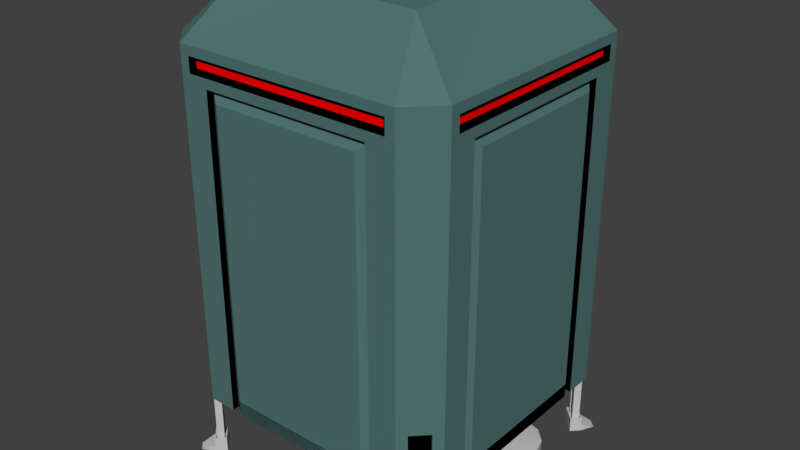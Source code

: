 # Source: Pod.blend  (saved by Blender 2.79.0; exported with 4.5.12 LTS)
import bpy
from mathutils import Matrix  # noqa: F401  (used for matrix-valued properties, if any)

bpy.ops.wm.read_factory_settings(use_empty=True)
scene = bpy.context.scene
scene.name = 'Scene'

# ---- collections
col_collection_1 = bpy.data.collections.new('Collection 1'); scene.collection.children.link(col_collection_1)

# ---- materials (node trees are filled in below, after node groups)
mat_metal = bpy.data.materials.new('metal')
mat_metal.alpha_threshold = 0.0
mat_metal.use_transparent_shadow = False
mat_metal.diffuse_color = (0.0846, 0.1789, 0.1684, 1.0)
mat_metal.roughness = 0.5
mat_metal.line_color = (0.0, 0.0, 0.0, 1.0)
mat_dark = bpy.data.materials.new('dark')
mat_dark.alpha_threshold = 0.0
mat_dark.use_transparent_shadow = False
mat_dark.diffuse_color = (0.0, 0.0, 0.0, 1.0)
mat_dark.roughness = 0.5
mat_glow = bpy.data.materials.new('glow')
mat_glow.alpha_threshold = 0.0
mat_glow.use_transparent_shadow = False
mat_glow.diffuse_color = (1.0, 0.0, 0.0, 1.0)
mat_glow.roughness = 0.5
mat_light_metal = bpy.data.materials.new('light metal')
mat_light_metal.alpha_threshold = 0.0
mat_light_metal.use_transparent_shadow = False
mat_light_metal.diffuse_color = (0.5596, 0.5596, 0.5596, 1.0)
mat_light_metal.roughness = 0.5
mat_door_floor = bpy.data.materials.new('door floor')
mat_door_floor.alpha_threshold = 0.0
mat_door_floor.use_transparent_shadow = False
mat_door_floor.diffuse_color = (0.1376, 0.1376, 0.1376, 1.0)
mat_door_floor.roughness = 0.5

# ---- node groups
ng_auto_smooth = bpy.data.node_groups.new('Auto Smooth', 'GeometryNodeTree')
_s = ng_auto_smooth.interface.new_socket(name='Geometry', in_out='OUTPUT', socket_type='NodeSocketGeometry')
_s = ng_auto_smooth.interface.new_socket(name='Geometry', in_out='INPUT', socket_type='NodeSocketGeometry')
_s = ng_auto_smooth.interface.new_socket(name='Angle', in_out='INPUT', socket_type='NodeSocketFloat')
_s.subtype = 'ANGLE'
_s.min_value = 0.0
_s.max_value = 3.142
ng_auto_smooth.is_modifier = True
_N = ng_auto_smooth.nodes; _L = ng_auto_smooth.links
n0 = _N.new('NodeGroupOutput'); n0.name = 'Group Output'; n0.location = (480, -100)
n1 = _N.new('NodeGroupInput'); n1.name = 'Group Input'; n1.location = (-420, -300)
n2 = _N.new('NodeGroupInput'); n2.name = 'Group Input.001'; n2.location = (-60, -100)
n3 = _N.new('GeometryNodeSetShadeSmooth'); n3.name = 'Set Shade Smooth'; n3.location = (120, -100)
n3.domain = 'EDGE'
n4 = _N.new('GeometryNodeSetShadeSmooth'); n4.name = 'Set Shade Smooth.001'; n4.location = (300, -100)
n5 = _N.new('GeometryNodeInputMeshEdgeAngle'); n5.name = 'Edge Angle'; n5.location = (-420, -220)
n6 = _N.new('GeometryNodeInputEdgeSmooth'); n6.name = 'Is Edge Smooth'; n6.location = (-60, -160)
n7 = _N.new('GeometryNodeInputShadeSmooth'); n7.name = 'Is Face Smooth'; n7.location = (-240, -340)
n8 = _N.new('FunctionNodeBooleanMath'); n8.name = 'Boolean Math'; n8.location = (-60, -220)
n9 = _N.new('FunctionNodeCompare'); n9.name = 'Compare'; n9.location = (-240, -180)
n9.operation = 'LESS_EQUAL'
_L.new(n5.outputs[0], n9.inputs[0])
_L.new(n4.outputs[0], n0.inputs[0])
_L.new(n1.outputs[1], n9.inputs[1])
_L.new(n9.outputs[0], n8.inputs[0])
_L.new(n7.outputs[0], n8.inputs[1])
_L.new(n2.outputs[0], n3.inputs[0])
_L.new(n6.outputs[0], n3.inputs[1])
_L.new(n3.outputs[0], n4.inputs[0])
_L.new(n8.outputs[0], n3.inputs[2])
n0.is_active_output = True

# ---- material node trees

# ---- world
world_world = bpy.data.worlds.new('World'); scene.world = world_world
world_world.color = (0.05088, 0.05088, 0.05088)
world_world.use_sun_shadow = False
world_world.sun_shadow_jitter_overblur = 0.0
world_world.cycles.sampling_method = 'MANUAL'

# ---- meshes
me_cube_006 = bpy.data.meshes.new('Cube.006')
me_cube_006.from_pydata([(1.735, 2.384e-07, 1.876), (1.735, 1.3, 1.876), (1.664, 2.384e-07, 1.805), (1.664, 1.3, 1.805), (1.876, 2.384e-07, 1.735), (1.876, 1.3, 1.735), (1.805, 2.384e-07, 1.664), (1.805, 1.3, 1.664), (1.77, 2.384e-07, 1.841), (1.841, 2.384e-07, 1.77), (1.841, 1.3, 1.77), (1.77, 1.3, 1.841), (1.77, 2.384e-07, 1.699), (1.699, 2.384e-07, 1.77), (1.699, 1.3, 1.77), (1.77, 1.3, 1.699), (1.788, 2.384e-07, 1.717), (1.717, 2.384e-07, 1.788), (1.717, 1.3, 1.788), (1.788, 1.3, 1.717), (1.752, 2.384e-07, 1.823), (1.823, 2.384e-07, 1.752), (1.823, 1.3, 1.752), (1.752, 1.3, 1.823), (1.735, 2.384e-07, 1.898), (1.735, 0.2104, 1.898), (1.642, 2.384e-07, 1.805), (1.642, 0.2104, 1.805), (1.898, 2.384e-07, 1.735), (1.898, 0.2104, 1.735), (1.805, 2.384e-07, 1.642), (1.805, 0.2104, 1.642), (1.791, 2.384e-07, 1.841), (1.841, 2.384e-07, 1.791), (1.841, 0.2104, 1.791), (1.791, 0.2104, 1.841), (1.749, 2.384e-07, 1.699), (1.699, 2.384e-07, 1.749), (1.699, 0.2104, 1.749), (1.749, 0.2104, 1.699), (1.766, 2.384e-07, 1.717), (1.717, 2.384e-07, 1.766), (1.717, 0.2104, 1.766), (1.766, 0.2104, 1.717), (1.774, 2.384e-07, 1.823), (1.823, 2.384e-07, 1.774), (1.823, 0.2104, 1.774), (1.774, 0.2104, 1.823), (1.726, 2.384e-07, 1.928), (1.726, 0.2104, 1.928), (1.612, 2.384e-07, 1.814), (1.612, 0.2104, 1.814), (1.928, 2.384e-07, 1.726), (1.928, 0.2104, 1.726), (1.814, 2.384e-07, 1.612), (1.814, 0.2104, 1.612), (1.797, 2.384e-07, 1.858), (1.858, 2.384e-07, 1.797), (1.858, 0.2104, 1.797), (1.797, 0.2104, 1.858), (1.743, 2.384e-07, 1.682), (1.682, 2.384e-07, 1.743), (1.682, 0.2104, 1.743), (1.743, 0.2104, 1.682), (1.726, 0.1052, 1.928), (1.612, 0.1052, 1.814), (1.814, 0.1052, 1.612), (1.928, 0.1052, 1.726), (1.858, 0.1052, 1.797), (1.797, 0.1052, 1.858), (1.682, 0.1052, 1.743), (1.743, 0.1052, 1.682), (2.019, 2.384e-07, 1.918), (1.984, 2.384e-07, 1.953), (1.918, 2.384e-07, 2.019), (1.953, 2.384e-07, 1.984)], [], [(0, 1, 3, 2), (12, 15, 7, 6), (6, 7, 5, 4), (8, 11, 1, 0), (16, 6, 21), (22, 5, 19), (4, 5, 10, 9), (9, 10, 22, 21), (2, 3, 14, 13), (13, 14, 18, 17), (17, 18, 19, 16), (15, 12, 16, 19), (21, 22, 23, 20), (11, 8, 20, 23), (24, 26, 27, 25), (36, 30, 31, 39), (30, 28, 29, 31), (32, 24, 25, 35), (27, 51, 49, 25), (25, 49, 59, 35), (28, 33, 34, 29), (52, 67, 72), (26, 37, 38, 27), (61, 70, 71, 60), (35, 47, 44, 32), (44, 47, 46, 45), (33, 45, 46, 34), (39, 43, 40, 36), (64, 49, 51, 65), (71, 63, 55, 66), (66, 55, 53, 67), (69, 59, 49, 64), (67, 53, 58, 68), (65, 51, 62, 70), (38, 62, 51, 27), (31, 55, 63, 39), (29, 53, 55, 31), (34, 58, 53, 29), (26, 50, 61, 37), (24, 48, 50, 26), (32, 56, 48, 24), (28, 52, 57, 33), (30, 54, 52, 28), (36, 60, 54, 30), (40, 43, 42, 41), (37, 41, 42, 38), (68, 58, 59, 69), (70, 62, 63, 71), (46, 47, 35, 59, 58, 34), (42, 43, 39, 63, 62, 38), (44, 45, 33, 57, 56, 32), (40, 41, 37, 61, 60, 36), (50, 65, 70, 61), (56, 57, 73, 75), (69, 64, 74, 75), (54, 66, 67, 52), (60, 71, 66, 54), (48, 64, 65, 50), (67, 68, 73, 72), (64, 48, 74), (68, 69, 75, 73), (48, 56, 75, 74), (57, 52, 72, 73), (3, 1, 23), (1, 11, 23), (18, 14, 3), (7, 15, 19), (18, 3, 23), (5, 7, 19), (19, 18, 23), (22, 10, 5), (19, 23, 22), (0, 2, 17), (2, 13, 17), (20, 8, 0), (4, 9, 21), (20, 0, 17), (6, 4, 21), (21, 20, 17), (16, 12, 6), (21, 17, 16)])
me_cube_006.polygons.foreach_set('material_index', [3, 3, 3, 3, 3, 3, 3, 3, 3, 3, 3, 3, 3, 3, 3, 3, 3, 3, 3, 3, 3, 3, 3, 3, 3, 3, 3, 3, 3, 3, 3, 3, 3, 3, 3, 3, 3, 3, 3, 3, 3, 3, 3, 3, 3, 3, 3, 3, 3, 3, 3, 3, 3, 3, 3, 3, 3, 3, 3, 3, 3, 3, 3, 3, 3, 3, 3, 3, 3, 3, 3, 3, 3, 3, 3, 3, 3, 3, 3, 3, 3])
_uv = me_cube_006.uv_layers.new(name='UVMap')
_uv.uv.foreach_set('vector', [0.2875, 0.8845, 0.4402, 0.8845, 0.4402, 0.8962, 0.2875, 0.8962, 0.2875, 0.8375, 0.4402, 0.8375, 0.4402, 0.8434, 0.2875, 0.8434, 0.2875, 0.8434, 0.4402, 0.8434, 0.4402, 0.8551, 0.2875, 0.8551, 0.2875, 0.8786, 0.4402, 0.8786, 0.4402, 0.8845, 0.2875, 0.8845, 0.3242, 0.7925, 0.3367, 0.7863, 0.3242, 0.805, 0.3242, 0.7925, 0.3367, 0.7863, 0.3242, 0.805, 0.2875, 0.8551, 0.4402, 0.8551, 0.4402, 0.861, 0.2875, 0.861, 0.2875, 0.861, 0.4402, 0.861, 0.4402, 0.8639, 0.2875, 0.8639, 0.2875, 0.8962, 0.4402, 0.8962, 0.4402, 0.9021, 0.2875, 0.9021, 0.2875, 0.9021, 0.4402, 0.9021, 0.4402, 0.905, 0.2875, 0.905, 0.2875, 0.8228, 0.4402, 0.8228, 0.4402, 0.8346, 0.2875, 0.8346, 0.4402, 0.8375, 0.2875, 0.8375, 0.2875, 0.8346, 0.4402, 0.8346, 0.2875, 0.8639, 0.4402, 0.8639, 0.4402, 0.8757, 0.2875, 0.8757, 0.4402, 0.8786, 0.2875, 0.8786, 0.2875, 0.8757, 0.4402, 0.8757, 0.821, 0.4962, 0.821, 0.5115, 0.7963, 0.5115, 0.7963, 0.4962, 0.821, 0.4385, 0.821, 0.4479, 0.7963, 0.4479, 0.7963, 0.4385, 0.821, 0.4479, 0.821, 0.4632, 0.7963, 0.4632, 0.7963, 0.4479, 0.821, 0.4867, 0.821, 0.4962, 0.7963, 0.4962, 0.7963, 0.4867, 0.5334, 0.4194, 0.5301, 0.4213, 0.53, 0.4022, 0.5333, 0.4041, 0.5333, 0.4041, 0.53, 0.4022, 0.5419, 0.4022, 0.543, 0.4041, 0.821, 0.4632, 0.821, 0.4727, 0.7963, 0.4727, 0.7963, 0.4632, 0.4425, 0.7648, 0.4336, 0.7734, 0.4252, 0.7469, 0.821, 0.5115, 0.821, 0.5209, 0.7963, 0.5209, 0.7963, 0.5115, 0.3494, 0.7716, 0.3494, 0.7592, 0.3595, 0.7592, 0.3595, 0.7716, 0.7963, 0.4867, 0.7963, 0.4838, 0.821, 0.4838, 0.821, 0.4867, 0.821, 0.4838, 0.7963, 0.4838, 0.7963, 0.4756, 0.821, 0.4756, 0.821, 0.4727, 0.821, 0.4756, 0.7963, 0.4756, 0.7963, 0.4727, 0.7963, 0.4385, 0.7963, 0.4356, 0.821, 0.4356, 0.821, 0.4385, 0.3187, 0.7592, 0.3187, 0.7469, 0.3377, 0.7469, 0.3377, 0.7592, 0.3595, 0.7592, 0.3595, 0.7469, 0.3713, 0.7469, 0.3713, 0.7592, 0.3713, 0.7592, 0.3713, 0.7469, 0.3903, 0.7469, 0.3903, 0.7592, 0.3634, 0.7921, 0.3634, 0.8044, 0.3517, 0.8044, 0.3517, 0.7921, 0.3853, 0.7921, 0.3853, 0.8044, 0.3736, 0.8044, 0.3736, 0.7921, 0.3377, 0.7592, 0.3377, 0.7469, 0.3494, 0.7469, 0.3494, 0.7592, 0.5428, 0.4193, 0.5419, 0.4211, 0.5301, 0.4213, 0.5334, 0.4194, 0.5605, 0.4194, 0.5636, 0.4213, 0.552, 0.421, 0.5511, 0.4191, 0.561, 0.4044, 0.5643, 0.4026, 0.5636, 0.4213, 0.5605, 0.4194, 0.5517, 0.4042, 0.5527, 0.4023, 0.5643, 0.4026, 0.561, 0.4044, 0.4815, 0.7488, 0.4783, 0.7469, 0.49, 0.7471, 0.491, 0.749, 0.4811, 0.7639, 0.4778, 0.7657, 0.4783, 0.7469, 0.4815, 0.7488, 0.4904, 0.764, 0.4894, 0.7659, 0.4778, 0.7657, 0.4811, 0.7639, 0.5087, 0.764, 0.512, 0.7659, 0.5001, 0.7659, 0.4991, 0.764, 0.5086, 0.7487, 0.5118, 0.7469, 0.512, 0.7659, 0.5087, 0.764, 0.4992, 0.7488, 0.5001, 0.747, 0.5118, 0.7469, 0.5086, 0.7487, 0.821, 0.4356, 0.7963, 0.4356, 0.7963, 0.4274, 0.821, 0.4274, 0.821, 0.4244, 0.821, 0.4274, 0.7963, 0.4274, 0.7963, 0.4244, 0.3736, 0.7921, 0.3736, 0.8044, 0.3634, 0.8044, 0.3634, 0.7921, 0.3494, 0.7592, 0.3494, 0.7469, 0.3595, 0.7469, 0.3595, 0.7592, 0.5514, 0.4079, 0.5429, 0.4072, 0.543, 0.4041, 0.5419, 0.4022, 0.5527, 0.4023, 0.5517, 0.4042, 0.5428, 0.4163, 0.5511, 0.4162, 0.5511, 0.4191, 0.552, 0.421, 0.5419, 0.4211, 0.5428, 0.4193, 0.4906, 0.7602, 0.4992, 0.7609, 0.4991, 0.764, 0.5001, 0.7659, 0.4894, 0.7659, 0.4904, 0.764, 0.4992, 0.7518, 0.4909, 0.7519, 0.491, 0.749, 0.49, 0.7471, 0.5001, 0.747, 0.4992, 0.7488, 0.3377, 0.7716, 0.3377, 0.7592, 0.3494, 0.7592, 0.3494, 0.7716, 0.4551, 0.7469, 0.4653, 0.7469, 0.4627, 0.7704, 0.4576, 0.7704, 0.4118, 0.7734, 0.4, 0.7734, 0.4084, 0.7469, 0.4143, 0.7469, 0.3713, 0.7716, 0.3713, 0.7592, 0.3903, 0.7592, 0.3903, 0.7716, 0.3595, 0.7716, 0.3595, 0.7592, 0.3713, 0.7592, 0.3713, 0.7716, 0.3187, 0.7716, 0.3187, 0.7592, 0.3377, 0.7592, 0.3377, 0.7716, 0.4336, 0.7734, 0.4219, 0.7734, 0.4194, 0.7469, 0.4252, 0.7469, 0.4, 0.7734, 0.3911, 0.7648, 0.4084, 0.7469, 0.4219, 0.7734, 0.4118, 0.7734, 0.4143, 0.7469, 0.4194, 0.7469, 0.4434, 0.7469, 0.4551, 0.7469, 0.4576, 0.7704, 0.4518, 0.7704, 0.4653, 0.7469, 0.477, 0.7469, 0.4686, 0.7704, 0.4627, 0.7704, 0.2868, 0.8113, 0.2868, 0.7863, 0.2993, 0.7925, 0.2868, 0.7863, 0.2993, 0.7863, 0.2993, 0.7925, 0.2993, 0.805, 0.2993, 0.8113, 0.2868, 0.8113, 0.3367, 0.8113, 0.3242, 0.8113, 0.3242, 0.805, 0.2993, 0.805, 0.2868, 0.8113, 0.2993, 0.7925, 0.3367, 0.7863, 0.3367, 0.8113, 0.3242, 0.805, 0.3242, 0.805, 0.2993, 0.805, 0.2993, 0.7925, 0.3242, 0.7925, 0.3242, 0.7863, 0.3367, 0.7863, 0.3242, 0.805, 0.2993, 0.7925, 0.3242, 0.7925, 0.2868, 0.8113, 0.2868, 0.7863, 0.2993, 0.7925, 0.2868, 0.7863, 0.2993, 0.7863, 0.2993, 0.7925, 0.2993, 0.805, 0.2993, 0.8113, 0.2868, 0.8113, 0.3367, 0.8113, 0.3242, 0.8113, 0.3242, 0.805, 0.2993, 0.805, 0.2868, 0.8113, 0.2993, 0.7925, 0.3367, 0.7863, 0.3367, 0.8113, 0.3242, 0.805, 0.3242, 0.805, 0.2993, 0.805, 0.2993, 0.7925, 0.3242, 0.7925, 0.3242, 0.7863, 0.3367, 0.7863, 0.3242, 0.805, 0.2993, 0.7925, 0.3242, 0.7925])
me_cube_006.materials.append(mat_metal)
me_cube_006.materials.append(mat_dark)
me_cube_006.materials.append(mat_glow)
me_cube_006.materials.append(mat_light_metal)
me_cube_006.use_remesh_preserve_volume = False
me_cube_006.use_remesh_preserve_attributes = False
me_cube_006.use_mirror_vertex_groups = False
me_cube_006.update()
me_cube = bpy.data.meshes.new('Cube')
me_cube.from_pydata([(0.0, 1.0, 2.0), (2.0, 1.0, -8.742e-08), (0.0, 6.7, 0.0), (1.6, 1.0, 2.0), (0.0, 5.95, 2.0), (0.0, 6.7, 1.25), (1.25, 6.7, 0.0), (2.0, 5.95, -5.202e-07), (1.406, 5.756, 1.942), (1.27, 6.7, 1.27), (1.9, 1.0, 1.7), (1.7, 5.95, 1.9), (1.9, 5.95, 1.7), (1.2, 5.819, 2.0), (1.055, 1.0, 2.0), (1.9, 1.95, 1.7), (1.7, 1.95, 1.9), (1.7, 1.0, 1.9), (0.7, 1.0, 0.9), (1.825, 2.056, 1.625), (1.625, 2.056, 1.825), (1.825, 1.106, 1.625), (1.625, 1.106, 1.825), (0.625, 1.106, 0.825), (0.825, 1.106, 0.625), (0.0, 5.475, 2.0), (1.406, 5.669, 1.942), (1.2, 1.0, 2.0), (1.2, 5.475, 1.9), (1.2, 5.606, 2.0), (0.0, 5.475, 1.9), (1.2, 1.0, 1.9), (1.2, 5.95, 2.0), (1.6, 5.95, 2.0), (1.6, 5.475, 2.0), (0.0, 5.819, 2.0), (0.0, 5.606, 2.0), (1.2, 5.475, 2.0), (0.0, 5.756, 1.942), (0.0, 5.669, 1.942), (1.2, 5.756, 1.942), (1.469, 5.819, 2.0), (1.469, 5.606, 2.0), (1.2, 5.669, 1.942), (0.7563, 1.0, 0.5883), (1.0, 1.0, 0.0), (0.5883, 1.0, 0.7563), (0.0, 1.0, 1.0), (0.7071, 1.0, 0.7071), (0.0, 1.2, 0.0), (1.055, 1.2, 2.0), (0.7563, 1.2, 0.5883), (0.5883, 1.2, 0.7563), (2.0, 1.0, 1.6), (1.942, 5.756, 1.406), (2.0, 5.819, 1.2), (2.0, 1.0, 1.055), (2.0, 5.475, -2.402e-07), (1.942, 5.669, 1.406), (2.0, 1.0, 1.2), (1.9, 5.475, 1.2), (2.0, 5.606, 1.2), (1.9, 5.475, -1.21e-07), (1.9, 1.0, 1.2), (2.0, 5.95, 1.2), (2.0, 5.95, 1.6), (2.0, 5.475, 1.6), (2.0, 5.819, -1.511e-07), (2.0, 5.606, -1.324e-07), (2.0, 5.475, 1.2), (1.942, 5.756, -1.456e-07), (1.942, 5.669, -1.38e-07), (1.942, 5.756, 1.2), (2.0, 5.819, 1.469), (2.0, 5.606, 1.469), (1.942, 5.669, 1.2), (0.9, 1.0, 0.7), (-1.068e-07, 1.4, -1.208e-07), (0.3827, 1.385, -1.797e-07), (0.7071, 1.341, -2.374e-07), (1.0, 1.2, 6.676e-08), (0.2706, 1.385, 0.2706), (0.5, 1.341, 0.5), (0.7071, 1.2, 0.7071), (1.244e-08, 1.385, 0.3827), (1.244e-08, 1.341, 0.7071), (1.244e-08, 1.2, 1.0), (1.2, 1.2, 1.9), (0.0, 1.2, 2.0), (2.0, 1.2, 1.055), (1.9, 1.2, 1.2), (2.0, 1.2, 1.43e-08), (1.825, 1.2, 1.625), (1.825, 5.475, 1.625), (1.625, 5.475, 1.825), (1.2, 5.475, 1.8), (0.0, 5.475, 1.8), (1.625, 5.475, 1.725), (0.0, 5.475, 0.0), (1.8, 5.475, 1.2), (1.8, 5.475, -1.21e-07), (1.725, 5.475, 1.625), (1.266, 1.2, 1.166), (1.166, 1.2, 1.266), (1.625, 1.2, 1.825)], [], [(6, 2, 5, 9), (53, 59, 69, 66), (9, 11, 12), (6, 9, 65, 7), (9, 5, 4, 32, 33), (43, 40, 38, 39), (53, 66, 65, 12, 15, 10), (3, 34, 37, 27), (16, 17, 22, 104, 20), (15, 12, 11, 16), (26, 8, 40, 43), (18, 76, 24, 23), (31, 14, 18), (45, 44, 51, 80), (63, 76, 56), (48, 46, 52, 83), (18, 46, 48, 44, 76), (21, 92, 19, 20, 104, 22), (21, 22, 23, 24), (76, 10, 21, 24), (15, 16, 20, 19), (17, 18, 23, 22), (10, 15, 19, 92, 21), (16, 11, 33, 34, 3, 17), (75, 71, 70, 72), (27, 37, 28, 31), (37, 25, 30, 28), (13, 41, 33, 32), (35, 13, 32, 4), (41, 42, 34, 33), (29, 36, 25, 37), (42, 29, 37, 34), (40, 8, 41, 13), (38, 40, 13, 35), (8, 26, 42, 41), (43, 39, 36, 29), (26, 43, 29, 42), (49, 52, 86), (46, 47, 86, 52), (47, 46, 18, 0), (44, 45, 1, 76), (49, 80, 51), (51, 83, 52, 49), (44, 48, 83, 51), (58, 75, 72, 54), (59, 63, 60, 69), (69, 60, 62, 57), (55, 64, 65, 73), (67, 7, 64, 55), (73, 65, 66, 74), (61, 69, 57, 68), (74, 66, 69, 61), (72, 55, 73, 54), (70, 67, 55, 72), (54, 73, 74, 58), (75, 61, 68, 71), (58, 74, 61, 75), (83, 82, 85, 86), (78, 77, 81), (79, 78, 81, 82), (81, 77, 84), (82, 81, 84, 85), (87, 104, 103, 83), (52, 86, 88, 50), (52, 50, 87, 83), (90, 83, 102, 92), (51, 89, 91, 80), (51, 83, 90, 89), (31, 28, 94, 20, 104), (92, 102, 19), (19, 20, 94, 93), (94, 28, 95, 97), (28, 30, 96, 95), (97, 95, 99, 101), (93, 94, 97, 101), (93, 101, 99, 60), (60, 99, 100, 62), (96, 100, 99, 95), (100, 96, 98), (63, 92, 19, 93, 60), (104, 20, 103), (19, 102, 103, 20), (103, 102, 83), (14, 0, 18), (18, 17, 31), (17, 3, 31), (3, 27, 31), (56, 76, 1), (76, 63, 10), (10, 63, 53), (53, 63, 59), (56, 1, 91, 89), (63, 56, 89, 90), (14, 50, 88, 0), (31, 87, 50, 14), (80, 79, 82, 83), (9, 33, 11), (12, 65, 9)])
me_cube.polygons.foreach_set('use_smooth', [0, 0, 0, 0, 0, 0, 0, 0, 0, 0, 0, 0, 0, 0, 0, 0, 0, 0, 0, 0, 0, 0, 0, 0, 0, 0, 0, 0, 0, 0, 0, 0, 0, 0, 0, 0, 0, 0, 0, 0, 0, 0, 0, 0, 0, 0, 0, 0, 0, 0, 0, 0, 0, 0, 0, 0, 0, 1, 1, 1, 1, 1, 0, 0, 0, 0, 0, 0, 0, 0, 0, 0, 0, 0, 0, 0, 0, 0, 0, 0, 0, 0, 0, 0, 0, 0, 0, 0, 0, 0, 0, 0, 0, 0, 0, 1, 0, 0])
me_cube.polygons.foreach_set('material_index', [0, 0, 0, 0, 0, 2, 0, 0, 0, 0, 2, 0, 0, 0, 0, 0, 0, 1, 1, 0, 0, 0, 0, 0, 2, 1, 1, 0, 0, 0, 0, 0, 1, 1, 1, 1, 1, 1, 0, 0, 0, 1, 1, 0, 2, 1, 1, 0, 0, 0, 0, 0, 1, 1, 1, 1, 1, 0, 0, 0, 0, 0, 0, 0, 0, 0, 0, 0, 0, 0, 0, 0, 0, 0, 0, 0, 0, 0, 0, 0, 0, 0, 0, 0, 0, 0, 0, 0, 0, 0, 0, 0, 0, 0, 0, 0, 0, 0])
_uv = me_cube.uv_layers.new(name='UVMap')
_uv.uv.foreach_set('vector', [0.6754, 0.6742, 0.7357, 0.7345, 0.6754, 0.7948, 0.6131, 0.7345, 0.8062, 0.7222, 0.7614, 0.7222, 0.7614, 0.221, 0.8062, 0.221, 0.7174, 0.8247, 0.6887, 0.8918, 0.6721, 0.882, 0.6754, 0.6742, 0.6131, 0.7345, 0.5468, 0.6996, 0.6244, 0.6228, 0.6131, 0.7345, 0.6754, 0.7948, 0.6244, 0.8463, 0.5662, 0.7886, 0.5468, 0.7694, 0.3209, 0.6345, 0.3209, 0.6448, 0.1799, 0.6448, 0.1799, 0.6345, 0.8062, 0.7222, 0.8062, 0.221, 0.8062, 0.1678, 0.8221, 0.1678, 0.8221, 0.6158, 0.8221, 0.7222, 0.7614, 0.7222, 0.7614, 0.221, 0.8062, 0.221, 0.8062, 0.7222, 0.5613, 0.3552, 0.6402, 0.4341, 0.6226, 0.4341, 0.6148, 0.4263, 0.5437, 0.3552, 0.8221, 0.6158, 0.8221, 0.1678, 0.8538, 0.1678, 0.8538, 0.6158, 0.3451, 0.6345, 0.3451, 0.6448, 0.3209, 0.6448, 0.3209, 0.6345, 0.5613, 0.322, 0.5613, 0.3552, 0.5437, 0.3552, 0.5437, 0.322, 0.4158, 0.6273, 0.3954, 0.6236, 0.4573, 0.5028, 0.9474, 0.2557, 0.9474, 0.3304, 0.9239, 0.3304, 0.9239, 0.2557, 0.532, 0.6273, 0.4905, 0.5028, 0.5524, 0.6236, 0.9474, 0.3456, 0.9474, 0.3607, 0.9239, 0.3607, 0.9239, 0.3456, 0.4573, 0.5028, 0.4599, 0.4815, 0.4739, 0.4873, 0.4879, 0.4815, 0.4905, 0.5028, 0.6612, 0.4193, 0.6612, 0.4083, 0.6612, 0.3077, 0.6945, 0.3077, 0.6945, 0.4083, 0.6945, 0.4193, 0.6945, 0.4193, 0.6612, 0.4193, 0.6612, 0.2532, 0.6945, 0.2532, 0.5613, 0.3552, 0.6788, 0.4727, 0.6611, 0.4727, 0.5437, 0.3552, 0.5613, 0.322, 0.5613, 0.3552, 0.5437, 0.3552, 0.5437, 0.322, 0.6788, 0.2045, 0.5613, 0.322, 0.5437, 0.322, 0.6611, 0.2045, 0.6402, 0.2431, 0.5613, 0.322, 0.5437, 0.322, 0.6148, 0.2509, 0.6226, 0.2431, 0.8062, 0.6158, 0.8062, 0.1678, 0.8221, 0.1678, 0.8221, 0.221, 0.8221, 0.7222, 0.8062, 0.7222, 0.3209, 0.6448, 0.1799, 0.6448, 0.1799, 0.6345, 0.3209, 0.6345, 0.1885, 0.9624, 0.6097, 0.9624, 0.6097, 0.9742, 0.1885, 0.9742, 0.6097, 0.9624, 0.7226, 0.9624, 0.7226, 0.9742, 0.6097, 0.9742, 0.07431, 0.776, 0.07431, 0.7443, 0.08965, 0.729, 0.08965, 0.776, 0.07431, 0.9169, 0.07431, 0.776, 0.08965, 0.776, 0.08965, 0.9169, 0.07431, 0.7443, 0.0492, 0.7443, 0.03386, 0.729, 0.08965, 0.729, 0.0492, 0.776, 0.0492, 0.9169, 0.03386, 0.9169, 0.03386, 0.776, 0.0492, 0.7443, 0.0492, 0.776, 0.03386, 0.776, 0.03386, 0.729, 0.3172, 0.7311, 0.3404, 0.724, 0.3504, 0.7314, 0.3202, 0.7407, 0.1825, 0.7726, 0.3172, 0.7311, 0.3202, 0.7407, 0.1855, 0.7822, 0.3404, 0.724, 0.3404, 0.7137, 0.3504, 0.7063, 0.3504, 0.7314, 0.3172, 0.7066, 0.1825, 0.6651, 0.1855, 0.6555, 0.3202, 0.697, 0.3404, 0.7137, 0.3172, 0.7066, 0.3202, 0.697, 0.3504, 0.7063, 0.1301, 0.8228, 0.1992, 0.9117, 0.1301, 0.9403, 0.9474, 0.3607, 0.9474, 0.4354, 0.9239, 0.4354, 0.9239, 0.3607, 0.3908, 0.4529, 0.4599, 0.4815, 0.4573, 0.5028, 0.3078, 0.536, 0.4879, 0.4815, 0.557, 0.4529, 0.64, 0.536, 0.4905, 0.5028, 0.1301, 0.8228, 0.2476, 0.8228, 0.219, 0.8919, 0.219, 0.8919, 0.2132, 0.9059, 0.1992, 0.9117, 0.1301, 0.8228, 0.9474, 0.3304, 0.9474, 0.3456, 0.9239, 0.3456, 0.9239, 0.3304, 0.3451, 0.6448, 0.3209, 0.6448, 0.3209, 0.6345, 0.3451, 0.6345, 0.1885, 0.9742, 0.1885, 0.9624, 0.6097, 0.9624, 0.6097, 0.9742, 0.6097, 0.9742, 0.6097, 0.9624, 0.7226, 0.9624, 0.7226, 0.9742, 0.0492, 0.776, 0.03386, 0.776, 0.03386, 0.729, 0.0492, 0.7443, 0.0492, 0.9169, 0.03386, 0.9169, 0.03386, 0.776, 0.0492, 0.776, 0.0492, 0.7443, 0.03386, 0.729, 0.08965, 0.729, 0.07431, 0.7443, 0.07431, 0.776, 0.08965, 0.776, 0.08965, 0.9169, 0.07431, 0.9169, 0.07431, 0.7443, 0.08965, 0.729, 0.08965, 0.776, 0.07431, 0.776, 0.3173, 0.7066, 0.3202, 0.697, 0.3505, 0.7064, 0.3404, 0.7138, 0.1826, 0.6651, 0.1855, 0.6555, 0.3202, 0.697, 0.3173, 0.7066, 0.3404, 0.7138, 0.3505, 0.7064, 0.3504, 0.7315, 0.3404, 0.7241, 0.3172, 0.7312, 0.3202, 0.7408, 0.1855, 0.7822, 0.1825, 0.7726, 0.3404, 0.7241, 0.3504, 0.7315, 0.3202, 0.7408, 0.3172, 0.7312, 0.4528, 0.9358, 0.4659, 0.9, 0.5295, 0.9, 0.5427, 0.9358, 0.4805, 0.8644, 0.4977, 0.8228, 0.5149, 0.8644, 0.4659, 0.9, 0.4805, 0.8644, 0.5149, 0.8644, 0.5295, 0.9, 0.4805, 0.8644, 0.4977, 0.8228, 0.5149, 0.8644, 0.4659, 0.9, 0.4805, 0.8644, 0.5149, 0.8644, 0.5295, 0.9, 0.2227, 0.3329, 0.2315, 0.283, 0.2972, 0.3369, 0.3628, 0.3908, 0.357, 0.4048, 0.3284, 0.4739, 0.211, 0.4739, 0.211, 0.35, 0.357, 0.4048, 0.211, 0.35, 0.2227, 0.3329, 0.3628, 0.3908, 0.3049, 0.2507, 0.3628, 0.3908, 0.3089, 0.3252, 0.255, 0.2595, 0.3768, 0.385, 0.322, 0.239, 0.4459, 0.239, 0.4459, 0.3564, 0.3768, 0.385, 0.3628, 0.3908, 0.3049, 0.2507, 0.322, 0.239, 0.9846, 0.6871, 0.9846, 0.1614, 0.9339, 0.1614, 0.9339, 0.563, 0.9339, 0.6636, 0.9899, 0.09397, 0.9217, 0.1446, 0.93, 0.01322, 0.9081, 0.5628, 0.8748, 0.5628, 0.8748, 0.1613, 0.9081, 0.1613, 0.9474, 0.9667, 0.8975, 0.9755, 0.8975, 0.9638, 0.9474, 0.955, 0.8975, 0.9755, 0.7565, 0.9755, 0.7565, 0.9638, 0.8975, 0.9638, 0.9474, 0.955, 0.8975, 0.9638, 0.9679, 0.8933, 0.9591, 0.9432, 0.9709, 0.9432, 0.9474, 0.9667, 0.9474, 0.955, 0.9591, 0.9432, 0.9709, 0.9432, 0.9591, 0.9432, 0.9679, 0.8933, 0.9797, 0.8933, 0.9797, 0.8933, 0.9679, 0.8933, 0.9679, 0.7524, 0.9797, 0.7524, 0.7565, 0.9638, 0.9679, 0.7524, 0.9679, 0.8933, 0.8975, 0.9638, 0.9679, 0.7524, 0.7565, 0.9638, 0.7565, 0.7524, 0.9846, 0.6871, 0.9339, 0.6636, 0.9339, 0.563, 0.9339, 0.1614, 0.9846, 0.1614, 0.8369, 0.09397, 0.8968, 0.01322, 0.9051, 0.1446, 0.93, 0.01322, 0.9217, 0.1446, 0.9051, 0.1446, 0.8968, 0.01322, 0.2972, 0.3369, 0.3089, 0.3252, 0.3628, 0.3908, 0.3954, 0.6236, 0.3078, 0.536, 0.4573, 0.5028, 0.4573, 0.5028, 0.4573, 0.6689, 0.4158, 0.6273, 0.4573, 0.6689, 0.4407, 0.6689, 0.4158, 0.6273, 0.4407, 0.6689, 0.4075, 0.6356, 0.4158, 0.6273, 0.5524, 0.6236, 0.4905, 0.5028, 0.64, 0.536, 0.4905, 0.5028, 0.532, 0.6273, 0.4905, 0.6689, 0.4905, 0.6689, 0.532, 0.6273, 0.5071, 0.6689, 0.5071, 0.6689, 0.532, 0.6273, 0.5403, 0.6356, 0.1381, 0.9796, 0.01418, 0.9796, 0.01418, 0.9561, 0.1381, 0.9561, 0.1588, 0.9796, 0.1381, 0.9796, 0.1381, 0.9561, 0.1588, 0.9561, 0.1381, 0.9561, 0.1381, 0.9796, 0.01418, 0.9796, 0.01418, 0.9561, 0.1588, 0.9561, 0.1588, 0.9796, 0.1381, 0.9796, 0.1381, 0.9561, 0.4528, 0.9358, 0.4659, 0.9, 0.5295, 0.9, 0.5427, 0.9358, 0.7174, 0.8247, 0.6969, 0.8968, 0.6887, 0.8918, 0.6721, 0.882, 0.6638, 0.877, 0.7174, 0.8247])
me_cube.materials.append(mat_metal)
me_cube.materials.append(mat_dark)
me_cube.materials.append(mat_glow)
me_cube.materials.append(mat_light_metal)
me_cube.use_remesh_preserve_volume = False
me_cube.use_remesh_preserve_attributes = False
me_cube.use_mirror_vertex_groups = False
me_cube.update()
me_cube_005 = bpy.data.meshes.new('Cube.005')
me_cube_005.from_pydata([(2.0, 1.0, -1.055), (2.0, 5.33, -1.055), (1.9, 5.318, -1.043), (1.9, 5.475, -3.576e-07), (1.9, 1.157, -1.043), (2.0, 1.0, 1.055), (2.0, 5.33, 1.055), (1.9, 5.318, 1.043), (2.0, 5.33, -2.384e-07), (1.9, 5.475, 1.2), (2.0, 1.0, -1.192e-07), (1.9, 1.0, -1.192e-07), (1.9, 5.475, -1.2), (1.9, 1.0, -1.2), (1.9, 5.318, -3.576e-07), (1.9, 1.157, -1.192e-07), (1.9, 1.157, 1.043), (1.9, 1.0, 1.2), (-2.0, 1.0, -1.055), (-2.0, 5.33, -1.055), (-1.9, 5.318, -1.043), (-1.9, 5.475, -3.576e-07), (-1.9, 1.157, -1.043), (-2.0, 1.0, 1.055), (-2.0, 5.33, 1.055), (-1.9, 5.318, 1.043), (-2.0, 5.33, -2.384e-07), (-1.9, 5.475, 1.2), (-2.0, 1.0, -1.192e-07), (-1.9, 1.0, -1.192e-07), (-1.9, 5.475, -1.2), (-1.9, 1.0, -1.2), (-1.9, 5.318, -3.576e-07), (-1.9, 1.157, -1.192e-07), (-1.9, 1.157, 1.043), (-1.9, 1.0, 1.2), (1.055, 1.0, 2.0), (1.055, 5.33, 2.0), (1.043, 5.318, 1.9), (0.0, 5.475, 1.9), (1.043, 1.157, 1.9), (-1.055, 1.0, 2.0), (-1.055, 5.33, 2.0), (-1.043, 5.318, 1.9), (0.0, 5.33, 2.0), (-1.2, 5.475, 1.9), (0.0, 1.0, 2.0), (0.0, 1.0, 1.9), (1.2, 5.475, 1.9), (1.2, 1.0, 1.9), (0.0, 5.318, 1.9), (0.0, 1.157, 1.9), (-1.043, 1.157, 1.9), (-1.2, 1.0, 1.9), (1.055, 1.0, -2.0), (1.055, 5.33, -2.0), (1.043, 5.318, -1.9), (0.0, 5.475, -1.9), (1.043, 1.157, -1.9), (-1.055, 1.0, -2.0), (-1.055, 5.33, -2.0), (-1.043, 5.318, -1.9), (0.0, 5.33, -2.0), (-1.2, 5.475, -1.9), (0.0, 1.0, -2.0), (0.0, 1.0, -1.9), (1.2, 5.475, -1.9), (1.2, 1.0, -1.9), (0.0, 5.318, -1.9), (0.0, 1.157, -1.9), (-1.043, 1.157, -1.9), (-1.2, 1.0, -1.9)], [], [(0, 1, 8, 10), (8, 1, 12, 3), (1, 0, 13, 12), (2, 4, 15, 14), (0, 10, 11, 13), (4, 2, 12, 13), (2, 14, 3, 12), (5, 10, 8, 6), (15, 4, 13, 11), (8, 3, 9, 6), (6, 9, 17, 5), (7, 14, 15, 16), (5, 17, 11, 10), (16, 17, 9, 7), (7, 9, 3, 14), (15, 11, 17, 16), (18, 28, 26, 19), (26, 21, 30, 19), (19, 30, 31, 18), (20, 32, 33, 22), (18, 31, 29, 28), (22, 31, 30, 20), (20, 30, 21, 32), (23, 24, 26, 28), (33, 29, 31, 22), (26, 24, 27, 21), (24, 23, 35, 27), (25, 34, 33, 32), (23, 28, 29, 35), (34, 25, 27, 35), (25, 32, 21, 27), (33, 34, 35, 29), (36, 37, 44, 46), (44, 37, 48, 39), (37, 36, 49, 48), (38, 40, 51, 50), (36, 46, 47, 49), (40, 38, 48, 49), (38, 50, 39, 48), (41, 46, 44, 42), (51, 40, 49, 47), (44, 39, 45, 42), (42, 45, 53, 41), (43, 50, 51, 52), (41, 53, 47, 46), (52, 53, 45, 43), (43, 45, 39, 50), (51, 47, 53, 52), (54, 64, 62, 55), (62, 57, 66, 55), (55, 66, 67, 54), (56, 68, 69, 58), (54, 67, 65, 64), (58, 67, 66, 56), (56, 66, 57, 68), (59, 60, 62, 64), (69, 65, 67, 58), (62, 60, 63, 57), (60, 59, 71, 63), (61, 70, 69, 68), (59, 64, 65, 71), (70, 61, 63, 71), (61, 68, 57, 63), (69, 70, 71, 65)])
me_cube_005.polygons.foreach_set('material_index', [0, 0, 0, 4, 0, 0, 0, 0, 0, 0, 0, 4, 0, 0, 0, 0, 0, 0, 0, 4, 0, 0, 0, 0, 0, 0, 0, 4, 0, 0, 0, 0, 0, 0, 0, 4, 0, 0, 0, 0, 0, 0, 0, 4, 0, 0, 0, 0, 0, 0, 0, 4, 0, 0, 0, 0, 0, 0, 0, 4, 0, 0, 0, 0])
_uv = me_cube_005.uv_layers.new(name='UVMap')
_uv.uv.foreach_set('vector', [0.1672, 0.04091, 0.1672, 0.7268, 0.0001489, 0.7268, 0.00015, 0.04091, 0.0001489, 0.7268, 0.1672, 0.7268, 0.1902, 0.7547, 0.0001488, 0.7547, 0.1672, 0.7268, 0.1672, 0.04091, 0.1952, 0.04091, 0.1952, 0.7498, 0.8794, 0.1653, 0.2204, 0.1653, 0.2204, 0.0001488, 0.8794, 0.000149, 0.1672, 0.04091, 0.00015, 0.04091, 0.0001501, 0.02507, 0.1902, 0.02507, 0.2201, 0.06583, 0.2201, 0.7249, 0.1952, 0.7498, 0.1952, 0.04091, 0.1653, 0.7796, 0.0001488, 0.7796, 0.0001488, 0.7547, 0.1902, 0.7547, 0.1672, 0.0409, 0.0001491, 0.0409, 0.0001488, 0.7268, 0.1672, 0.7268, 0.0001501, 0.0001488, 0.1653, 0.000149, 0.1902, 0.02507, 0.0001501, 0.02507, 0.0001488, 0.7268, 0.0001488, 0.7547, 0.1902, 0.7547, 0.1672, 0.7268, 0.1672, 0.7268, 0.1952, 0.7498, 0.1952, 0.0409, 0.1672, 0.0409, 0.8794, 0.000149, 0.8794, 0.1653, 0.2204, 0.1653, 0.2204, 0.0001491, 0.1672, 0.0409, 0.1902, 0.02506, 0.0001491, 0.02506, 0.0001491, 0.0409, 0.2201, 0.06582, 0.1952, 0.0409, 0.1952, 0.7498, 0.2201, 0.7249, 0.1653, 0.7796, 0.1902, 0.7547, 0.0001488, 0.7547, 0.0001488, 0.7796, 0.0001491, 0.0001438, 0.0001491, 0.02506, 0.1902, 0.02506, 0.1653, 0.0001439, 0.1672, 0.04091, 0.00015, 0.04091, 0.0001489, 0.7268, 0.1672, 0.7268, 0.0001489, 0.7268, 0.0001488, 0.7547, 0.1902, 0.7547, 0.1672, 0.7268, 0.1672, 0.7268, 0.1952, 0.7498, 0.1952, 0.04091, 0.1672, 0.04091, 0.8794, 0.1653, 0.8794, 0.000149, 0.2204, 0.0001488, 0.2204, 0.1653, 0.1672, 0.04091, 0.1902, 0.02507, 0.0001501, 0.02507, 0.00015, 0.04091, 0.2201, 0.06583, 0.1952, 0.04091, 0.1952, 0.7498, 0.2201, 0.7249, 0.1653, 0.7796, 0.1902, 0.7547, 0.0001488, 0.7547, 0.0001488, 0.7796, 0.1672, 0.0409, 0.1672, 0.7268, 0.0001488, 0.7268, 0.0001491, 0.0409, 0.0001501, 0.0001488, 0.0001501, 0.02507, 0.1902, 0.02507, 0.1653, 0.000149, 0.0001488, 0.7268, 0.1672, 0.7268, 0.1902, 0.7547, 0.0001488, 0.7547, 0.1672, 0.7268, 0.1672, 0.0409, 0.1952, 0.0409, 0.1952, 0.7498, 0.8794, 0.000149, 0.2204, 0.0001491, 0.2204, 0.1653, 0.8794, 0.1653, 0.1672, 0.0409, 0.0001491, 0.0409, 0.0001491, 0.02506, 0.1902, 0.02506, 0.2201, 0.06582, 0.2201, 0.7249, 0.1952, 0.7498, 0.1952, 0.0409, 0.1653, 0.7796, 0.0001488, 0.7796, 0.0001488, 0.7547, 0.1902, 0.7547, 0.0001491, 0.0001438, 0.1653, 0.0001439, 0.1902, 0.02506, 0.0001491, 0.02506, 0.1672, 0.04091, 0.1672, 0.7268, 0.0001489, 0.7268, 0.00015, 0.04091, 0.0001489, 0.7268, 0.1672, 0.7268, 0.1902, 0.7547, 0.0001488, 0.7547, 0.1672, 0.7268, 0.1672, 0.04091, 0.1952, 0.04091, 0.1952, 0.7498, 0.8794, 0.1653, 0.2204, 0.1653, 0.2204, 0.0001488, 0.8794, 0.000149, 0.1672, 0.04091, 0.00015, 0.04091, 0.0001501, 0.02507, 0.1902, 0.02507, 0.2201, 0.06583, 0.2201, 0.7249, 0.1952, 0.7498, 0.1952, 0.04091, 0.1653, 0.7796, 0.0001488, 0.7796, 0.0001488, 0.7547, 0.1902, 0.7547, 0.1672, 0.0409, 0.0001491, 0.0409, 0.0001488, 0.7268, 0.1672, 0.7268, 0.0001501, 0.0001488, 0.1653, 0.000149, 0.1902, 0.02507, 0.0001501, 0.02507, 0.0001488, 0.7268, 0.0001488, 0.7547, 0.1902, 0.7547, 0.1672, 0.7268, 0.1672, 0.7268, 0.1952, 0.7498, 0.1952, 0.0409, 0.1672, 0.0409, 0.8794, 0.000149, 0.8794, 0.1653, 0.2204, 0.1653, 0.2204, 0.0001491, 0.1672, 0.0409, 0.1902, 0.02506, 0.0001491, 0.02506, 0.0001491, 0.0409, 0.2201, 0.06582, 0.1952, 0.0409, 0.1952, 0.7498, 0.2201, 0.7249, 0.1653, 0.7796, 0.1902, 0.7547, 0.0001488, 0.7547, 0.0001488, 0.7796, 0.0001491, 0.0001438, 0.0001491, 0.02506, 0.1902, 0.02506, 0.1653, 0.0001439, 0.1672, 0.04091, 0.00015, 0.04091, 0.0001489, 0.7268, 0.1672, 0.7268, 0.0001489, 0.7268, 0.0001488, 0.7547, 0.1902, 0.7547, 0.1672, 0.7268, 0.1672, 0.7268, 0.1952, 0.7498, 0.1952, 0.04091, 0.1672, 0.04091, 0.8794, 0.1653, 0.8794, 0.000149, 0.2204, 0.0001488, 0.2204, 0.1653, 0.1672, 0.04091, 0.1902, 0.02507, 0.0001501, 0.02507, 0.00015, 0.04091, 0.2201, 0.06583, 0.1952, 0.04091, 0.1952, 0.7498, 0.2201, 0.7249, 0.1653, 0.7796, 0.1902, 0.7547, 0.0001488, 0.7547, 0.0001488, 0.7796, 0.1672, 0.0409, 0.1672, 0.7268, 0.0001488, 0.7268, 0.0001491, 0.0409, 0.0001501, 0.0001488, 0.0001501, 0.02507, 0.1902, 0.02507, 0.1653, 0.000149, 0.0001488, 0.7268, 0.1672, 0.7268, 0.1902, 0.7547, 0.0001488, 0.7547, 0.1672, 0.7268, 0.1672, 0.0409, 0.1952, 0.0409, 0.1952, 0.7498, 0.8794, 0.000149, 0.2204, 0.0001491, 0.2204, 0.1653, 0.8794, 0.1653, 0.1672, 0.0409, 0.0001491, 0.0409, 0.0001491, 0.02506, 0.1902, 0.02506, 0.2201, 0.06582, 0.2201, 0.7249, 0.1952, 0.7498, 0.1952, 0.0409, 0.1653, 0.7796, 0.0001488, 0.7796, 0.0001488, 0.7547, 0.1902, 0.7547, 0.0001491, 0.0001438, 0.1653, 0.0001439, 0.1902, 0.02506, 0.0001491, 0.02506])
me_cube_005.materials.append(mat_metal)
me_cube_005.materials.append(mat_dark)
me_cube_005.materials.append(mat_glow)
me_cube_005.materials.append(mat_light_metal)
me_cube_005.materials.append(mat_door_floor)
me_cube_005.use_remesh_preserve_volume = False
me_cube_005.use_remesh_preserve_attributes = False
me_cube_005.use_mirror_vertex_groups = False
me_cube_005.update()
me_cube_002 = bpy.data.meshes.new('Cube.002')
me_cube_002.from_pydata([(0.0, 0.1, -1.0), (0.0, 0.3, -1.0), (0.5, 0.1, -0.866), (0.5, 0.3, -0.866), (0.866, 0.1, -0.5), (0.866, 0.3, -0.5), (1.0, 0.1, -4.371e-09), (1.0, 0.3, 0.0), (0.866, 0.1, 0.5), (0.866, 0.3, 0.5), (0.5, 0.1, 0.866), (0.5, 0.3, 0.866), (0.0, 0.1, 1.0), (0.0, 0.3, 1.0), (-0.5, 0.1, 0.866), (-0.5, 0.3, 0.866), (-0.866, 0.1, 0.5), (-0.866, 0.3, 0.5), (-1.0, 0.1, -4.371e-09), (-1.0, 0.3, 0.0), (-0.866, 0.1, -0.5), (-0.866, 0.3, -0.5), (-0.5, 0.1, -0.866), (-0.5, 0.3, -0.866), (0.0, 0.3, -0.8), (0.4, 0.3, -0.6928), (0.6928, 0.3, -0.4), (0.8, 0.3, 0.0), (0.6928, 0.3, 0.4), (0.4, 0.3, 0.6928), (0.0, 0.3, 0.8), (-0.4, 0.3, 0.6928), (-0.6928, 0.3, 0.4), (-0.8, 0.3, 0.0), (-0.6928, 0.3, -0.4), (-0.4, 0.3, -0.6928), (0.0, 1.2, -0.8), (0.4, 1.2, -0.6928), (0.6928, 1.2, -0.4), (0.8, 1.2, 2.186e-08), (0.6928, 1.2, 0.4), (0.4, 1.2, 0.6928), (0.0, 1.2, 0.8), (-0.4, 1.2, 0.6928), (-0.6928, 1.2, 0.4), (-0.8, 1.2, 2.186e-08), (-0.6928, 1.2, -0.4), (-0.4, 1.2, -0.6928), (0.433, 0.15, 1.75), (0.433, 7.351e-08, 1.75), (0.25, 1.033e-07, 1.933), (0.25, 0.15, 1.933), (0.0, 1.033e-07, 2.0), (0.0, 0.15, 2.0), (-0.25, 1.033e-07, 1.933), (-0.25, 0.15, 1.933), (-0.433, 7.351e-08, 1.75), (-0.433, 0.15, 1.75), (1.299, 0.15, -1.25), (1.299, -5.762e-08, -1.25), (1.549, -3.289e-08, -1.183), (1.549, 0.15, -1.183), (1.732, -2.782e-08, -1.0), (1.732, 0.15, -1.0), (1.799, -1.396e-08, -0.75), (1.799, 0.15, -0.75), (1.732, -2.484e-08, -0.5), (1.732, 0.15, -0.5), (-1.732, 0.15, -0.5), (-1.732, -2.484e-08, -0.5), (-1.799, -1.396e-08, -0.75), (-1.799, 0.15, -0.75), (-1.732, -2.782e-08, -1.0), (-1.732, 0.15, -1.0), (-1.549, -3.289e-08, -1.183), (-1.549, 0.15, -1.183), (-1.299, -5.762e-08, -1.25), (-1.299, 0.15, -1.25)], [], [(64, 65, 67, 66), (62, 63, 65, 64), (60, 61, 63, 62), (59, 58, 61, 60), (12, 10, 50, 52), (14, 12, 52, 54), (8, 9, 48, 49), (16, 14, 54, 56), (8, 6, 64, 66), (0, 1, 58, 59), (23, 21, 34, 35), (6, 4, 62, 64), (4, 2, 60, 62), (0, 2, 4, 6, 8, 10, 12, 14, 16, 18, 20, 22), (28, 27, 39, 40), (5, 3, 25, 26), (21, 19, 33, 34), (19, 17, 32, 33), (17, 15, 31, 32), (15, 13, 30, 31), (13, 11, 29, 30), (11, 9, 28, 29), (9, 7, 27, 28), (1, 23, 35, 24), (3, 1, 24, 25), (7, 5, 26, 27), (35, 34, 46, 47), (25, 24, 36, 37), (32, 31, 43, 44), (29, 28, 40, 41), (24, 35, 47, 36), (26, 25, 37, 38), (33, 32, 44, 45), (30, 29, 41, 42), (27, 26, 38, 39), (34, 33, 45, 46), (31, 30, 42, 43), (49, 48, 51, 50), (50, 51, 53, 52), (52, 53, 55, 54), (54, 55, 57, 56), (15, 17, 57, 55), (10, 8, 49, 50), (13, 15, 55, 53), (11, 13, 53, 51), (17, 16, 56, 57), (9, 11, 51, 48), (7, 9, 67, 65), (2, 0, 59, 60), (5, 7, 65, 63), (3, 5, 63, 61), (9, 8, 66, 67), (1, 3, 61, 58), (74, 75, 77, 76), (72, 73, 75, 74), (70, 71, 73, 72), (69, 68, 71, 70), (0, 22, 74, 76), (16, 17, 68, 69), (22, 20, 72, 74), (20, 18, 70, 72), (23, 1, 77, 75), (18, 16, 69, 70), (21, 23, 75, 73), (19, 21, 73, 71), (1, 0, 76, 77), (17, 19, 71, 68)])
me_cube_002.polygons.foreach_set('use_smooth', [True] * 67)
me_cube_002.polygons.foreach_set('material_index', [2, 2, 2, 2, 2, 2, 2, 2, 2, 2, 2, 2, 2, 2, 2, 2, 2, 2, 2, 2, 2, 2, 2, 2, 2, 2, 2, 2, 2, 2, 2, 2, 2, 2, 2, 2, 2, 2, 2, 2, 2, 2, 2, 2, 2, 2, 2, 2, 2, 2, 2, 2, 2, 2, 2, 2, 2, 2, 2, 2, 2, 2, 2, 2, 2, 2, 2])
me_cube_002.materials.append(mat_metal)
me_cube_002.materials.append(mat_dark)
me_cube_002.materials.append(mat_light_metal)
me_cube_002.use_remesh_preserve_volume = False
me_cube_002.use_remesh_preserve_attributes = False
me_cube_002.use_mirror_vertex_groups = False
me_cube_002.update()
arm_armature = bpy.data.armatures.new('Armature')  # bones are not reproduced
arm_armature_001 = bpy.data.armatures.new('Armature.001')  # bones are not reproduced

# ---- objects
ob_legs = bpy.data.objects.new('legs', me_cube_006)
ob_armature_pod = bpy.data.objects.new('Armature-pod', arm_armature)
ob_pod = bpy.data.objects.new('pod', me_cube)
ob_armature_doors = bpy.data.objects.new('Armature-doors', arm_armature_001)
ob_doors = bpy.data.objects.new('doors', me_cube_005)
ob_lander_thing = bpy.data.objects.new('lander thing', me_cube_002)

# ---- transforms, parenting, visibility, modifiers, constraints
ob_legs.location = (0.0, 0.0, 0.0)
ob_legs.rotation_euler = (1.571, -0.0, 0.0)
ob_legs.lock_rotations_4d = False
ob_legs.empty_display_type = 'ARROWS'
ob_legs.lineart.crease_threshold = 0.0
_m = ob_legs.modifiers.new('Mirror', 'MIRROR')
_m.use_axis = (True, False, True)
ob_armature_pod.location = (0.0, 0.0, 0.0)
ob_armature_pod.show_in_front = True
ob_armature_pod.lineart.crease_threshold = 0.0
ob_pod.parent = ob_armature_pod
ob_pod.location = (0.0, 0.0, 0.0)
ob_pod.rotation_euler = (1.571, -0.0, 0.0)
ob_pod.lock_rotations_4d = False
ob_pod.empty_display_type = 'ARROWS'
ob_pod.lineart.crease_threshold = 0.0
_vg = ob_pod.vertex_groups.new(name='Bone')
for _i, _w in zip([0, 1, 2, 3, 4, 5, 6, 7, 8, 9, 10, 11, 12, 13, 14, 15, 16, 17, 18, 19, 20, 21, 22, 23, 24, 25, 26, 27, 28, 29, 30, 31, 32, 33, 34, 35, 36, 37, 38, 39, 40, 41, 42, 43, 44, 45, 46, 47, 48, 49, 50, 51, 52, 53, 54, 55, 56, 57, 58, 59, 60, 61, 62, 63, 64, 65, 66, 67, 68, 69, 70, 71, 72, 73, 74, 75, 76, 77, 78, 79, 80, 81, 82, 83, 84, 85, 86, 87, 88, 89, 90, 91, 92, 93, 94, 95, 96, 97, 98, 99, 100, 101, 102, 103, 104], [1.0, 1.0, 1.0, 1.0, 1.0, 1.0, 1.0, 1.0, 1.0, 1.0, 1.0, 1.0, 1.0, 1.0, 1.0, 1.0, 1.0, 1.0, 0.965, 1.0, 1.0, 1.0, 1.0, 0.9682, 0.9699, 1.0, 1.0, 1.0, 1.0, 1.0, 1.0, 1.0, 1.0, 1.0, 1.0, 1.0, 1.0, 1.0, 1.0, 1.0, 1.0, 1.0, 1.0, 1.0, 0.9687, 0.9724, 0.9674, 0.9703, 0.9677, 1.0, 1.0, 1.0, 1.0, 1.0, 1.0, 1.0, 0.9505, 1.0, 1.0, 1.0, 1.0, 1.0, 1.0, 1.0, 1.0, 1.0, 1.0, 1.0, 1.0, 1.0, 1.0, 1.0, 1.0, 1.0, 1.0, 1.0, 0.9682, 1.0, 1.0, 1.0, 1.0, 1.0, 1.0, 1.0, 1.0, 1.0, 1.0, 1.0, 1.0, 1.0, 1.0, 1.0, 1.0, 1.0, 1.0, 1.0, 1.0, 1.0, 1.0, 1.0, 1.0, 1.0, 1.0, 1.0, 1.0]): _vg.add([_i], _w, 'REPLACE')
_m = ob_pod.modifiers.new('Mirror', 'MIRROR')
_m.use_axis = (True, False, True)
_m = ob_pod.modifiers.new('Armature', 'ARMATURE')
_m.object = ob_armature_pod
ob_armature_doors.location = (0.0, 0.0, 0.0)
ob_armature_doors.show_in_front = True
ob_armature_doors.lineart.crease_threshold = 0.0
ob_doors.parent = ob_armature_doors
ob_doors.location = (0.0, 0.0, 0.0)
ob_doors.rotation_euler = (1.571, -0.0, 0.0)
ob_doors.lock_rotations_4d = False
ob_doors.empty_display_type = 'ARROWS'
ob_doors.lineart.crease_threshold = 0.0
_vg = ob_doors.vertex_groups.new(name='N')
_vg.add([54, 55, 56, 57, 58, 59, 60, 61, 62, 63, 64, 65, 66, 67, 68, 69, 70, 71], 1.0, 'REPLACE')
_vg = ob_doors.vertex_groups.new(name='E')
_vg.add([0, 1, 2, 3, 4, 5, 6, 7, 8, 9, 10, 11, 12, 13, 14, 15, 16, 17], 1.0, 'REPLACE')
_vg = ob_doors.vertex_groups.new(name='S')
_vg.add([36, 37, 38, 39, 40, 41, 42, 43, 44, 45, 46, 47, 48, 49, 50, 51, 52, 53], 1.0, 'REPLACE')
_vg = ob_doors.vertex_groups.new(name='W')
_vg.add([18, 19, 20, 21, 22, 23, 24, 25, 26, 27, 28, 29, 30, 31, 32, 33, 34, 35], 1.0, 'REPLACE')
_m = ob_doors.modifiers.new('Armature', 'ARMATURE')
_m.object = ob_armature_doors
ob_lander_thing.location = (0.0, 0.0, 0.0)
ob_lander_thing.rotation_euler = (1.571, -0.0, 0.0)
ob_lander_thing.lock_rotations_4d = False
ob_lander_thing.empty_display_type = 'ARROWS'
ob_lander_thing.lineart.crease_threshold = 0.0
_m = ob_lander_thing.modifiers.new('Auto Smooth', 'NODES')
_m.node_group = ng_auto_smooth
_gi = [s.identifier for s in ng_auto_smooth.interface.items_tree if s.item_type == 'SOCKET' and s.in_out == 'INPUT']
_m[_gi[1]] = 1.222  # Angle

# ---- collection membership
col_collection_1.objects.link(ob_legs)
col_collection_1.objects.link(ob_armature_pod)
col_collection_1.objects.link(ob_pod)
col_collection_1.objects.link(ob_armature_doors)
col_collection_1.objects.link(ob_doors)
col_collection_1.objects.link(ob_lander_thing)

# ---- scene / render settings (as saved in the file)
scene.frame_start = 1; scene.frame_end = 20; scene.frame_set(0)
scene.render.engine = 'BLENDER_EEVEE_NEXT'
scene.render.resolution_percentage = 50
scene.render.dither_intensity = 0.0
scene.cycles.use_denoising = False
scene.cycles.samples = 128
scene.cycles.sampling_pattern = 'TABULATED_SOBOL'
scene.cycles.use_adaptive_sampling = False
scene.cycles.use_light_tree = False
scene.cycles.blur_glossy = 0.0
scene.cycles.sample_clamp_indirect = 0.0
scene.view_settings.view_transform = 'Standard'
bpy.context.view_layer.update()

# ---- added for rendering (the .blend has no active camera and no usable light): camera, sun
cam_auto = bpy.data.cameras.new('AutoCamera')
cam_auto.lens = 50.0
cam_auto.sensor_width = 36.0
cam_auto.clip_end = 1000.0
ob_auto_camera = bpy.data.objects.new('AutoCamera', cam_auto)
scene.collection.objects.link(ob_auto_camera)
ob_auto_camera.location = (8.14551, -9.77461, 9.86641)
ob_auto_camera.rotation_euler = (1.09748, -7.21219e-08, 0.694738)
scene.camera = ob_auto_camera
light_auto_sun = bpy.data.lights.new('AutoSun', 'SUN')
light_auto_sun.energy = 3.0
light_auto_sun.angle = 0.0523599
ob_auto_sun = bpy.data.objects.new('AutoSun', light_auto_sun)
scene.collection.objects.link(ob_auto_sun)
ob_auto_sun.rotation_euler = (0.872665, 0.174533, 0.523599)
bpy.context.view_layer.update()

